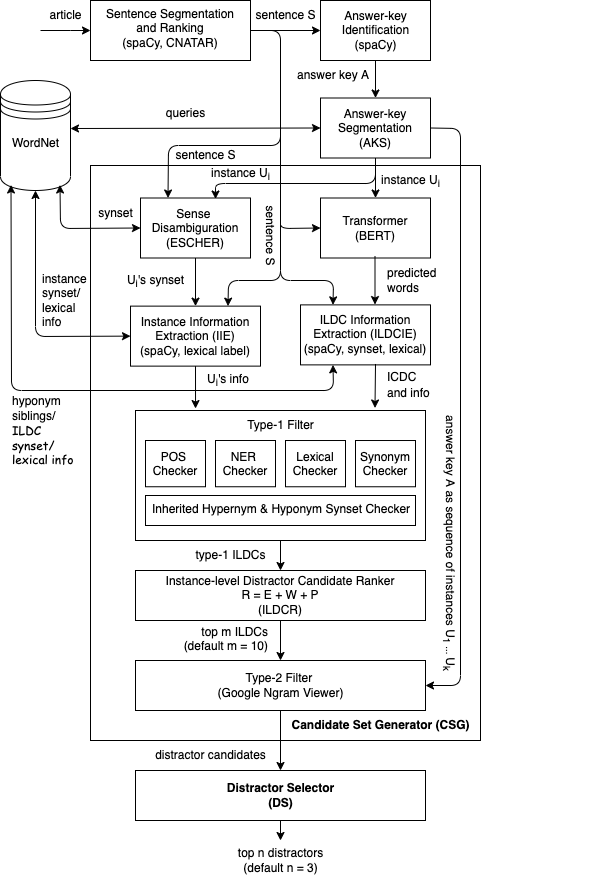

The diagram above was exported from draw.io. Its source (the exported page's mxGraphModel, read from the mxfile embedded in the PNG):
<mxGraphModel dx="1186" dy="739" grid="1" gridSize="10" guides="1" tooltips="1" connect="1" arrows="1" fold="1" page="1" pageScale="1" pageWidth="850" pageHeight="1100" math="0" shadow="0">
  <root>
    <mxCell id="0" />
    <mxCell id="1" parent="0" />
    <mxCell id="-zYKq2k4ACgnCk363X5g-71" value="" style="rounded=0;whiteSpace=wrap;html=1;" parent="1" vertex="1">
      <mxGeometry x="110" y="295" width="390" height="575" as="geometry" />
    </mxCell>
    <mxCell id="5JAmKc4SGKa3soc5UNKf-5" value="" style="edgeStyle=orthogonalEdgeStyle;rounded=0;orthogonalLoop=1;jettySize=auto;html=1;" parent="1" source="-zYKq2k4ACgnCk363X5g-55" target="5JAmKc4SGKa3soc5UNKf-4" edge="1">
      <mxGeometry relative="1" as="geometry" />
    </mxCell>
    <mxCell id="-zYKq2k4ACgnCk363X5g-55" value="" style="rounded=0;whiteSpace=wrap;html=1;" parent="1" vertex="1">
      <mxGeometry x="155" y="540" width="290" height="130" as="geometry" />
    </mxCell>
    <mxCell id="-zYKq2k4ACgnCk363X5g-2" value="" style="shape=datastore;whiteSpace=wrap;html=1;" parent="1" vertex="1">
      <mxGeometry x="20" y="210" width="70" height="110" as="geometry" />
    </mxCell>
    <mxCell id="-zYKq2k4ACgnCk363X5g-3" value="" style="rounded=0;whiteSpace=wrap;html=1;" parent="1" vertex="1">
      <mxGeometry x="110" y="130" width="160" height="60" as="geometry" />
    </mxCell>
    <mxCell id="-zYKq2k4ACgnCk363X5g-4" value="article" style="text;html=1;align=center;verticalAlign=middle;resizable=0;points=[];autosize=1;strokeColor=none;fillColor=none;" parent="1" vertex="1">
      <mxGeometry x="55" y="130" width="60" height="30" as="geometry" />
    </mxCell>
    <mxCell id="-zYKq2k4ACgnCk363X5g-13" value="" style="edgeStyle=orthogonalEdgeStyle;rounded=0;orthogonalLoop=1;jettySize=auto;html=1;" parent="1" target="-zYKq2k4ACgnCk363X5g-9" edge="1">
      <mxGeometry relative="1" as="geometry">
        <mxPoint x="270" y="160" as="sourcePoint" />
      </mxGeometry>
    </mxCell>
    <mxCell id="-zYKq2k4ACgnCk363X5g-9" value="" style="rounded=0;whiteSpace=wrap;html=1;" parent="1" vertex="1">
      <mxGeometry x="340" y="130" width="110" height="60" as="geometry" />
    </mxCell>
    <mxCell id="-zYKq2k4ACgnCk363X5g-10" value="sentence S" style="text;html=1;align=center;verticalAlign=middle;resizable=0;points=[];autosize=1;strokeColor=none;fillColor=none;" parent="1" vertex="1">
      <mxGeometry x="265" y="130" width="80" height="30" as="geometry" />
    </mxCell>
    <mxCell id="-zYKq2k4ACgnCk363X5g-11" value="" style="endArrow=classic;html=1;rounded=0;entryX=0;entryY=0.5;entryDx=0;entryDy=0;strokeColor=default;startArrow=classic;startFill=1;" parent="1" target="-zYKq2k4ACgnCk363X5g-18" edge="1">
      <mxGeometry width="50" height="50" relative="1" as="geometry">
        <mxPoint x="90" y="258" as="sourcePoint" />
        <mxPoint x="140" y="215" as="targetPoint" />
      </mxGeometry>
    </mxCell>
    <mxCell id="-zYKq2k4ACgnCk363X5g-19" value="" style="edgeStyle=orthogonalEdgeStyle;rounded=0;orthogonalLoop=1;jettySize=auto;html=1;" parent="1" source="-zYKq2k4ACgnCk363X5g-14" target="-zYKq2k4ACgnCk363X5g-18" edge="1">
      <mxGeometry relative="1" as="geometry" />
    </mxCell>
    <mxCell id="-zYKq2k4ACgnCk363X5g-14" value="Answer-key&lt;br&gt;Identification&lt;br&gt;(spaCy)" style="text;html=1;align=center;verticalAlign=middle;resizable=0;points=[];autosize=1;strokeColor=none;fillColor=none;" parent="1" vertex="1">
      <mxGeometry x="350" y="130" width="90" height="60" as="geometry" />
    </mxCell>
    <mxCell id="-zYKq2k4ACgnCk363X5g-23" value="" style="edgeStyle=none;rounded=1;orthogonalLoop=1;jettySize=auto;html=1;startArrow=none;startFill=0;strokeColor=default;entryX=0.682;entryY=0.017;entryDx=0;entryDy=0;entryPerimeter=0;exitX=0.5;exitY=1;exitDx=0;exitDy=0;" parent="1" source="-zYKq2k4ACgnCk363X5g-18" target="-zYKq2k4ACgnCk363X5g-22" edge="1">
      <mxGeometry relative="1" as="geometry">
        <mxPoint x="400" y="297.5" as="sourcePoint" />
        <Array as="points">
          <mxPoint x="395" y="313" />
          <mxPoint x="235" y="313" />
        </Array>
      </mxGeometry>
    </mxCell>
    <mxCell id="-zYKq2k4ACgnCk363X5g-29" value="" style="edgeStyle=none;rounded=1;orthogonalLoop=1;jettySize=auto;html=1;startArrow=none;startFill=0;strokeColor=default;" parent="1" source="-zYKq2k4ACgnCk363X5g-18" edge="1">
      <mxGeometry relative="1" as="geometry">
        <mxPoint x="395" y="327.5" as="targetPoint" />
      </mxGeometry>
    </mxCell>
    <mxCell id="-zYKq2k4ACgnCk363X5g-18" value="Answer-key&lt;br&gt;Segmentation&lt;br&gt;(AKS)" style="rounded=0;whiteSpace=wrap;html=1;" parent="1" vertex="1">
      <mxGeometry x="340" y="227.5" width="110" height="60" as="geometry" />
    </mxCell>
    <mxCell id="-zYKq2k4ACgnCk363X5g-20" value="answer key A" style="text;html=1;align=left;verticalAlign=middle;resizable=0;points=[];autosize=1;strokeColor=none;fillColor=none;" parent="1" vertex="1">
      <mxGeometry x="315" y="190" width="90" height="30" as="geometry" />
    </mxCell>
    <mxCell id="-zYKq2k4ACgnCk363X5g-21" value="WordNet" style="text;html=1;align=center;verticalAlign=middle;resizable=0;points=[];autosize=1;strokeColor=none;fillColor=none;" parent="1" vertex="1">
      <mxGeometry x="20" y="257.5" width="70" height="30" as="geometry" />
    </mxCell>
    <mxCell id="-zYKq2k4ACgnCk363X5g-81" value="" style="edgeStyle=none;rounded=1;orthogonalLoop=1;jettySize=auto;html=1;startArrow=none;startFill=0;strokeColor=default;" parent="1" source="-zYKq2k4ACgnCk363X5g-22" target="-zYKq2k4ACgnCk363X5g-78" edge="1">
      <mxGeometry relative="1" as="geometry" />
    </mxCell>
    <mxCell id="-zYKq2k4ACgnCk363X5g-22" value="Sense&amp;nbsp;&lt;br&gt;Disambiguration&lt;br&gt;(ESCHER)" style="rounded=0;whiteSpace=wrap;html=1;" parent="1" vertex="1">
      <mxGeometry x="160" y="327.5" width="110" height="60" as="geometry" />
    </mxCell>
    <mxCell id="-zYKq2k4ACgnCk363X5g-24" value="instance U&lt;sub&gt;i&lt;/sub&gt;" style="text;html=1;align=center;verticalAlign=middle;resizable=0;points=[];autosize=1;strokeColor=none;fillColor=none;" parent="1" vertex="1">
      <mxGeometry x="390" y="295" width="80" height="30" as="geometry" />
    </mxCell>
    <mxCell id="-zYKq2k4ACgnCk363X5g-25" value="" style="endArrow=classic;html=1;rounded=1;strokeColor=default;entryX=0.25;entryY=0;entryDx=0;entryDy=0;" parent="1" target="-zYKq2k4ACgnCk363X5g-22" edge="1">
      <mxGeometry width="50" height="50" relative="1" as="geometry">
        <mxPoint x="270" y="160" as="sourcePoint" />
        <mxPoint x="350" y="90" as="targetPoint" />
        <Array as="points">
          <mxPoint x="300" y="160" />
          <mxPoint x="300" y="275" />
          <mxPoint x="188" y="275" />
        </Array>
      </mxGeometry>
    </mxCell>
    <mxCell id="-zYKq2k4ACgnCk363X5g-26" value="sentence S" style="text;html=1;align=center;verticalAlign=middle;resizable=0;points=[];autosize=1;strokeColor=none;fillColor=none;" parent="1" vertex="1">
      <mxGeometry x="185" y="270" width="80" height="30" as="geometry" />
    </mxCell>
    <mxCell id="-zYKq2k4ACgnCk363X5g-27" value="" style="endArrow=classic;startArrow=classic;html=1;rounded=1;strokeColor=default;entryX=0;entryY=0.5;entryDx=0;entryDy=0;exitX=0.85;exitY=0.95;exitDx=0;exitDy=0;exitPerimeter=0;" parent="1" source="-zYKq2k4ACgnCk363X5g-2" target="-zYKq2k4ACgnCk363X5g-22" edge="1">
      <mxGeometry width="50" height="50" relative="1" as="geometry">
        <mxPoint x="60" y="297.5" as="sourcePoint" />
        <mxPoint x="320" y="367.5" as="targetPoint" />
        <Array as="points">
          <mxPoint x="80" y="358" />
        </Array>
      </mxGeometry>
    </mxCell>
    <mxCell id="-zYKq2k4ACgnCk363X5g-30" value="instance U&lt;sub&gt;i&lt;/sub&gt;" style="text;html=1;align=center;verticalAlign=middle;resizable=0;points=[];autosize=1;strokeColor=none;fillColor=none;" parent="1" vertex="1">
      <mxGeometry x="220" y="287.5" width="80" height="30" as="geometry" />
    </mxCell>
    <mxCell id="-zYKq2k4ACgnCk363X5g-35" value="predicted &lt;br&gt;words" style="text;html=1;align=left;verticalAlign=middle;resizable=0;points=[];autosize=1;strokeColor=none;fillColor=none;" parent="1" vertex="1">
      <mxGeometry x="405" y="390" width="70" height="40" as="geometry" />
    </mxCell>
    <mxCell id="-zYKq2k4ACgnCk363X5g-36" value="" style="endArrow=classic;html=1;rounded=1;strokeColor=default;entryX=0;entryY=0.5;entryDx=0;entryDy=0;" parent="1" target="vogHXTlnA3sMe7QHe92_-122" edge="1">
      <mxGeometry width="50" height="50" relative="1" as="geometry">
        <mxPoint x="300" y="240" as="sourcePoint" />
        <mxPoint x="340" y="358.75" as="targetPoint" />
        <Array as="points">
          <mxPoint x="300" y="340" />
          <mxPoint x="300" y="358" />
        </Array>
      </mxGeometry>
    </mxCell>
    <mxCell id="-zYKq2k4ACgnCk363X5g-37" value="sentence S" style="text;html=1;align=center;verticalAlign=middle;resizable=0;points=[];autosize=1;strokeColor=none;fillColor=none;rotation=90;" parent="1" vertex="1">
      <mxGeometry x="250" y="350" width="80" height="30" as="geometry" />
    </mxCell>
    <mxCell id="-zYKq2k4ACgnCk363X5g-51" value="" style="rounded=0;whiteSpace=wrap;html=1;" parent="1" vertex="1">
      <mxGeometry x="165" y="625" width="270" height="30" as="geometry" />
    </mxCell>
    <mxCell id="-zYKq2k4ACgnCk363X5g-56" value="Inherited Hypernym &amp;amp; Hyponym Synset Checker" style="text;whiteSpace=wrap;html=1;" parent="1" vertex="1">
      <mxGeometry x="170" y="625" width="270" height="30" as="geometry" />
    </mxCell>
    <mxCell id="-zYKq2k4ACgnCk363X5g-57" value="Type-1 Filter" style="text;html=1;align=center;verticalAlign=middle;resizable=0;points=[];autosize=1;strokeColor=none;fillColor=none;" parent="1" vertex="1">
      <mxGeometry x="255" y="540" width="90" height="30" as="geometry" />
    </mxCell>
    <mxCell id="-zYKq2k4ACgnCk363X5g-59" value="synset" style="text;html=1;align=center;verticalAlign=middle;resizable=0;points=[];autosize=1;strokeColor=none;fillColor=none;" parent="1" vertex="1">
      <mxGeometry x="105" y="327.5" width="60" height="30" as="geometry" />
    </mxCell>
    <mxCell id="-zYKq2k4ACgnCk363X5g-73" value="" style="edgeStyle=none;rounded=1;orthogonalLoop=1;jettySize=auto;html=1;startArrow=none;startFill=0;strokeColor=default;" parent="1" source="-zYKq2k4ACgnCk363X5g-61" target="-zYKq2k4ACgnCk363X5g-70" edge="1">
      <mxGeometry relative="1" as="geometry" />
    </mxCell>
    <mxCell id="-zYKq2k4ACgnCk363X5g-61" value="" style="rounded=0;whiteSpace=wrap;html=1;" parent="1" vertex="1">
      <mxGeometry x="155" y="790" width="290" height="50" as="geometry" />
    </mxCell>
    <mxCell id="-zYKq2k4ACgnCk363X5g-63" value="Type-2 Filter &lt;br&gt;(Google Ngram Viewer)" style="text;html=1;align=center;verticalAlign=middle;resizable=0;points=[];autosize=1;strokeColor=none;fillColor=none;" parent="1" vertex="1">
      <mxGeometry x="225" y="795" width="150" height="40" as="geometry" />
    </mxCell>
    <mxCell id="-zYKq2k4ACgnCk363X5g-64" value="" style="endArrow=classic;html=1;rounded=1;strokeColor=default;exitX=1;exitY=0.5;exitDx=0;exitDy=0;entryX=1;entryY=0.5;entryDx=0;entryDy=0;" parent="1" source="-zYKq2k4ACgnCk363X5g-18" target="-zYKq2k4ACgnCk363X5g-61" edge="1">
      <mxGeometry width="50" height="50" relative="1" as="geometry">
        <mxPoint x="530" y="425" as="sourcePoint" />
        <mxPoint x="470" y="655" as="targetPoint" />
        <Array as="points">
          <mxPoint x="480" y="258" />
          <mxPoint x="480" y="815" />
        </Array>
      </mxGeometry>
    </mxCell>
    <mxCell id="-zYKq2k4ACgnCk363X5g-66" value="type-1 ILDCs" style="text;html=1;align=center;verticalAlign=middle;resizable=0;points=[];autosize=1;strokeColor=none;fillColor=none;" parent="1" vertex="1">
      <mxGeometry x="205" y="670" width="90" height="30" as="geometry" />
    </mxCell>
    <mxCell id="-zYKq2k4ACgnCk363X5g-67" value="&lt;div style=&quot;text-align: justify;&quot;&gt;&lt;span style=&quot;background-color: initial;&quot;&gt;answer key A as sequence of instances U&lt;sub&gt;1&lt;/sub&gt;&lt;span style=&quot;font-size: 10px;&quot;&gt;&amp;nbsp;... &lt;/span&gt;&lt;font style=&quot;font-size: 12px;&quot;&gt;U&lt;sub&gt;k&lt;/sub&gt;&lt;/font&gt;&lt;/span&gt;&lt;/div&gt;" style="text;html=1;align=center;verticalAlign=middle;resizable=0;points=[];autosize=1;strokeColor=none;fillColor=none;rotation=90;" parent="1" vertex="1">
      <mxGeometry x="330" y="657.5" width="280" height="30" as="geometry" />
    </mxCell>
    <mxCell id="-zYKq2k4ACgnCk363X5g-68" value="queries" style="text;html=1;align=center;verticalAlign=middle;resizable=0;points=[];autosize=1;strokeColor=none;fillColor=none;" parent="1" vertex="1">
      <mxGeometry x="175" y="227.5" width="60" height="30" as="geometry" />
    </mxCell>
    <mxCell id="-zYKq2k4ACgnCk363X5g-76" value="" style="edgeStyle=none;rounded=1;orthogonalLoop=1;jettySize=auto;html=1;startArrow=none;startFill=0;strokeColor=default;" parent="1" source="-zYKq2k4ACgnCk363X5g-70" edge="1">
      <mxGeometry relative="1" as="geometry">
        <mxPoint x="300" y="970" as="targetPoint" />
      </mxGeometry>
    </mxCell>
    <mxCell id="-zYKq2k4ACgnCk363X5g-70" value="" style="rounded=0;whiteSpace=wrap;html=1;" parent="1" vertex="1">
      <mxGeometry x="155" y="900" width="290" height="50" as="geometry" />
    </mxCell>
    <mxCell id="-zYKq2k4ACgnCk363X5g-72" value="&lt;b&gt;Candidate Set Generator (CSG)&lt;/b&gt;" style="text;html=1;align=center;verticalAlign=middle;resizable=0;points=[];autosize=1;strokeColor=none;fillColor=none;" parent="1" vertex="1">
      <mxGeometry x="300" y="840" width="200" height="30" as="geometry" />
    </mxCell>
    <mxCell id="-zYKq2k4ACgnCk363X5g-74" value="&lt;b&gt;Distractor Selector&lt;br&gt;(DS)&lt;/b&gt;" style="text;html=1;align=center;verticalAlign=middle;resizable=0;points=[];autosize=1;strokeColor=none;fillColor=none;" parent="1" vertex="1">
      <mxGeometry x="235" y="905" width="130" height="40" as="geometry" />
    </mxCell>
    <mxCell id="-zYKq2k4ACgnCk363X5g-75" value="top n distractors&lt;br&gt;(default n = 3)" style="text;html=1;align=center;verticalAlign=middle;resizable=0;points=[];autosize=1;strokeColor=none;fillColor=none;" parent="1" vertex="1">
      <mxGeometry x="245" y="970" width="110" height="40" as="geometry" />
    </mxCell>
    <mxCell id="-zYKq2k4ACgnCk363X5g-77" value="distractor candidates" style="text;html=1;align=center;verticalAlign=middle;resizable=0;points=[];autosize=1;strokeColor=none;fillColor=none;" parent="1" vertex="1">
      <mxGeometry x="165" y="870" width="130" height="30" as="geometry" />
    </mxCell>
    <mxCell id="-zYKq2k4ACgnCk363X5g-78" value="Instance Information Extraction (IIE)&lt;br&gt;(spaCy, lexical label)" style="rounded=0;whiteSpace=wrap;html=1;" parent="1" vertex="1">
      <mxGeometry x="150" y="435.63" width="130" height="60" as="geometry" />
    </mxCell>
    <mxCell id="-zYKq2k4ACgnCk363X5g-79" value="" style="endArrow=classic;startArrow=classic;html=1;rounded=1;strokeColor=default;exitX=0;exitY=0.5;exitDx=0;exitDy=0;entryX=0.5;entryY=1;entryDx=0;entryDy=0;" parent="1" source="-zYKq2k4ACgnCk363X5g-78" target="-zYKq2k4ACgnCk363X5g-2" edge="1">
      <mxGeometry width="50" height="50" relative="1" as="geometry">
        <mxPoint x="10" y="350" as="sourcePoint" />
        <mxPoint x="60" y="300" as="targetPoint" />
        <Array as="points">
          <mxPoint x="55" y="466" />
        </Array>
      </mxGeometry>
    </mxCell>
    <mxCell id="-zYKq2k4ACgnCk363X5g-80" value="instance&lt;br&gt;synset/&lt;br&gt;lexical &lt;br&gt;info" style="text;html=1;align=left;verticalAlign=middle;resizable=0;points=[];autosize=1;strokeColor=none;fillColor=none;" parent="1" vertex="1">
      <mxGeometry x="60" y="395" width="70" height="70" as="geometry" />
    </mxCell>
    <mxCell id="-zYKq2k4ACgnCk363X5g-82" value="U&lt;sub&gt;i&lt;/sub&gt;'s synset" style="text;html=1;align=center;verticalAlign=middle;resizable=0;points=[];autosize=1;strokeColor=none;fillColor=none;" parent="1" vertex="1">
      <mxGeometry x="135" y="395" width="80" height="30" as="geometry" />
    </mxCell>
    <mxCell id="-zYKq2k4ACgnCk363X5g-83" value="" style="endArrow=classic;html=1;rounded=1;strokeColor=default;entryX=0.75;entryY=0;entryDx=0;entryDy=0;" parent="1" target="-zYKq2k4ACgnCk363X5g-78" edge="1">
      <mxGeometry width="50" height="50" relative="1" as="geometry">
        <mxPoint x="300" y="320" as="sourcePoint" />
        <mxPoint x="360" y="300" as="targetPoint" />
        <Array as="points">
          <mxPoint x="300" y="410" />
          <mxPoint x="248" y="410" />
        </Array>
      </mxGeometry>
    </mxCell>
    <mxCell id="5JAmKc4SGKa3soc5UNKf-3" value="U&lt;sub&gt;i&lt;/sub&gt;'s info" style="text;html=1;align=left;verticalAlign=middle;resizable=0;points=[];autosize=1;strokeColor=none;fillColor=none;" parent="1" vertex="1">
      <mxGeometry x="225" y="494.38" width="70" height="30" as="geometry" />
    </mxCell>
    <mxCell id="vogHXTlnA3sMe7QHe92_-111" value="" style="edgeStyle=orthogonalEdgeStyle;rounded=1;orthogonalLoop=1;jettySize=auto;html=1;fontFamily=Comic Sans MS;startArrow=none;startFill=0;endArrow=classic;endFill=1;" parent="1" source="5JAmKc4SGKa3soc5UNKf-4" target="-zYKq2k4ACgnCk363X5g-61" edge="1">
      <mxGeometry relative="1" as="geometry" />
    </mxCell>
    <mxCell id="5JAmKc4SGKa3soc5UNKf-4" value="Instance-level Distractor Candidate Ranker&lt;br&gt;R = E + W + P&lt;br&gt;(ILDCR)" style="rounded=0;whiteSpace=wrap;html=1;" parent="1" vertex="1">
      <mxGeometry x="155" y="700" width="290" height="50" as="geometry" />
    </mxCell>
    <mxCell id="vogHXTlnA3sMe7QHe92_-103" value="" style="endArrow=classic;html=1;rounded=1;fontFamily=Comic Sans MS;entryX=0.25;entryY=0;entryDx=0;entryDy=0;" parent="1" target="vogHXTlnA3sMe7QHe92_-104" edge="1">
      <mxGeometry width="50" height="50" relative="1" as="geometry">
        <mxPoint x="300" y="380" as="sourcePoint" />
        <mxPoint x="340" y="468.44000000000005" as="targetPoint" />
        <Array as="points">
          <mxPoint x="300" y="410" />
          <mxPoint x="353" y="410" />
        </Array>
      </mxGeometry>
    </mxCell>
    <mxCell id="vogHXTlnA3sMe7QHe92_-104" value="ILDC Information Extraction (ILDCIE)&lt;br&gt;(spaCy, synset, lexical)" style="rounded=0;whiteSpace=wrap;html=1;" parent="1" vertex="1">
      <mxGeometry x="320" y="434.38" width="130" height="60" as="geometry" />
    </mxCell>
    <mxCell id="vogHXTlnA3sMe7QHe92_-105" value="" style="endArrow=classic;startArrow=classic;html=1;rounded=1;fontFamily=Comic Sans MS;entryX=0.25;entryY=1;entryDx=0;entryDy=0;exitX=0.15;exitY=0.95;exitDx=0;exitDy=0;exitPerimeter=0;" parent="1" source="-zYKq2k4ACgnCk363X5g-2" target="vogHXTlnA3sMe7QHe92_-104" edge="1">
      <mxGeometry width="50" height="50" relative="1" as="geometry">
        <mxPoint x="40" y="300" as="sourcePoint" />
        <mxPoint x="90" y="250" as="targetPoint" />
        <Array as="points">
          <mxPoint x="31" y="520" />
          <mxPoint x="353" y="520" />
        </Array>
      </mxGeometry>
    </mxCell>
    <mxCell id="5JAmKc4SGKa3soc5UNKf-8" value="top m ILDCs&lt;br&gt;(default m = 10)" style="text;whiteSpace=wrap;html=1;align=right;" parent="1" vertex="1">
      <mxGeometry x="130" y="747.5" width="160" height="30" as="geometry" />
    </mxCell>
    <mxCell id="vogHXTlnA3sMe7QHe92_-112" value="" style="endArrow=classic;html=1;rounded=1;fontFamily=Comic Sans MS;fontSize=12;entryX=0.207;entryY=-0.015;entryDx=0;entryDy=0;entryPerimeter=0;" parent="1" target="-zYKq2k4ACgnCk363X5g-55" edge="1">
      <mxGeometry width="50" height="50" relative="1" as="geometry">
        <mxPoint x="215" y="495.63" as="sourcePoint" />
        <mxPoint x="215" y="530" as="targetPoint" />
      </mxGeometry>
    </mxCell>
    <mxCell id="vogHXTlnA3sMe7QHe92_-113" value="" style="endArrow=classic;html=1;rounded=1;fontFamily=Comic Sans MS;fontSize=12;exitX=0.577;exitY=0.985;exitDx=0;exitDy=0;exitPerimeter=0;" parent="1" source="vogHXTlnA3sMe7QHe92_-104" edge="1">
      <mxGeometry width="50" height="50" relative="1" as="geometry">
        <mxPoint x="394.5" y="497.5" as="sourcePoint" />
        <mxPoint x="394.5" y="537.5" as="targetPoint" />
      </mxGeometry>
    </mxCell>
    <mxCell id="vogHXTlnA3sMe7QHe92_-114" value="&lt;font face=&quot;Helvetica&quot;&gt;ICDC&lt;br&gt;and info&lt;/font&gt;" style="text;html=1;align=left;verticalAlign=middle;resizable=0;points=[];autosize=1;strokeColor=none;fillColor=none;fontSize=12;fontFamily=Comic Sans MS;" parent="1" vertex="1">
      <mxGeometry x="405" y="494.38" width="70" height="40" as="geometry" />
    </mxCell>
    <mxCell id="vogHXTlnA3sMe7QHe92_-122" value="Transformer&lt;br&gt;(BERT)" style="rounded=0;whiteSpace=wrap;html=1;" parent="1" vertex="1">
      <mxGeometry x="340" y="327.5" width="110" height="60" as="geometry" />
    </mxCell>
    <mxCell id="vogHXTlnA3sMe7QHe92_-123" value="" style="edgeStyle=none;rounded=1;orthogonalLoop=1;jettySize=auto;html=1;startArrow=none;startFill=0;strokeColor=default;" parent="1" edge="1">
      <mxGeometry relative="1" as="geometry">
        <mxPoint x="394.5" y="385.93" as="sourcePoint" />
        <mxPoint x="394.5" y="434.0600000000001" as="targetPoint" />
      </mxGeometry>
    </mxCell>
    <mxCell id="vogHXTlnA3sMe7QHe92_-124" value="&lt;span style=&quot;font-family: Helvetica;&quot;&gt;hyponym&lt;/span&gt;&lt;br style=&quot;font-family: Helvetica;&quot;&gt;&lt;span style=&quot;font-family: Helvetica;&quot;&gt;siblings/&lt;br&gt;&lt;/span&gt;ILDC &lt;br&gt;synset/&lt;br&gt;lexical info" style="text;html=1;align=left;verticalAlign=middle;resizable=0;points=[];autosize=1;strokeColor=none;fillColor=none;fontSize=12;fontFamily=Comic Sans MS;" parent="1" vertex="1">
      <mxGeometry x="30" y="514.38" width="90" height="90" as="geometry" />
    </mxCell>
    <mxCell id="rea06bFA6aRNwgoBjsyO-2" value="" style="edgeStyle=orthogonalEdgeStyle;rounded=0;orthogonalLoop=1;jettySize=auto;html=1;entryX=0;entryY=0.5;entryDx=0;entryDy=0;" parent="1" edge="1">
      <mxGeometry relative="1" as="geometry">
        <mxPoint x="60" y="160" as="sourcePoint" />
        <mxPoint x="110" y="160" as="targetPoint" />
        <Array as="points">
          <mxPoint x="90" y="160" />
          <mxPoint x="90" y="160" />
        </Array>
      </mxGeometry>
    </mxCell>
    <mxCell id="rea06bFA6aRNwgoBjsyO-3" value="Sentence Segmentation&lt;br&gt;and Ranking&lt;br&gt;(spaCy, CNATAR)" style="text;whiteSpace=wrap;html=1;fontSize=12;fontFamily=Helvetica;align=center;" parent="1" vertex="1">
      <mxGeometry x="120" y="130" width="140" height="60" as="geometry" />
    </mxCell>
    <mxCell id="rea06bFA6aRNwgoBjsyO-5" style="edgeStyle=none;rounded=1;orthogonalLoop=1;jettySize=auto;html=1;exitX=0;exitY=0.5;exitDx=0;exitDy=0;startArrow=none;startFill=0;strokeColor=default;" parent="1" edge="1">
      <mxGeometry relative="1" as="geometry">
        <mxPoint x="600" y="616.25" as="sourcePoint" />
        <mxPoint x="600" y="616.25" as="targetPoint" />
      </mxGeometry>
    </mxCell>
    <mxCell id="rea06bFA6aRNwgoBjsyO-6" value="" style="rounded=0;whiteSpace=wrap;html=1;" parent="1" vertex="1">
      <mxGeometry x="305" y="570.01" width="60" height="46.25" as="geometry" />
    </mxCell>
    <mxCell id="rea06bFA6aRNwgoBjsyO-7" value="" style="rounded=0;whiteSpace=wrap;html=1;" parent="1" vertex="1">
      <mxGeometry x="375" y="570.01" width="60" height="46.25" as="geometry" />
    </mxCell>
    <mxCell id="rea06bFA6aRNwgoBjsyO-8" value="" style="rounded=0;whiteSpace=wrap;html=1;" parent="1" vertex="1">
      <mxGeometry x="165" y="570" width="60" height="46.25" as="geometry" />
    </mxCell>
    <mxCell id="rea06bFA6aRNwgoBjsyO-9" value="" style="rounded=0;whiteSpace=wrap;html=1;" parent="1" vertex="1">
      <mxGeometry x="235" y="570" width="60" height="46.25" as="geometry" />
    </mxCell>
    <mxCell id="-zrcY6uKROW0Apk9Ki-g-1" value="Synonym&lt;br&gt;Checker" style="text;whiteSpace=wrap;html=1;align=center;" vertex="1" parent="1">
      <mxGeometry x="375" y="573.13" width="60" height="40" as="geometry" />
    </mxCell>
    <mxCell id="-zrcY6uKROW0Apk9Ki-g-2" value="POS &lt;br&gt;Checker" style="text;whiteSpace=wrap;html=1;align=center;" vertex="1" parent="1">
      <mxGeometry x="170" y="573.13" width="50" height="40" as="geometry" />
    </mxCell>
    <mxCell id="-zrcY6uKROW0Apk9Ki-g-3" value="NER &lt;br&gt;Checker" style="text;whiteSpace=wrap;html=1;align=center;" vertex="1" parent="1">
      <mxGeometry x="245" y="573.14" width="40" height="40" as="geometry" />
    </mxCell>
    <mxCell id="-zrcY6uKROW0Apk9Ki-g-4" value="Lexical&lt;br&gt;Checker" style="text;whiteSpace=wrap;html=1;align=center;" vertex="1" parent="1">
      <mxGeometry x="310" y="573.14" width="50" height="40" as="geometry" />
    </mxCell>
  </root>
</mxGraphModel>